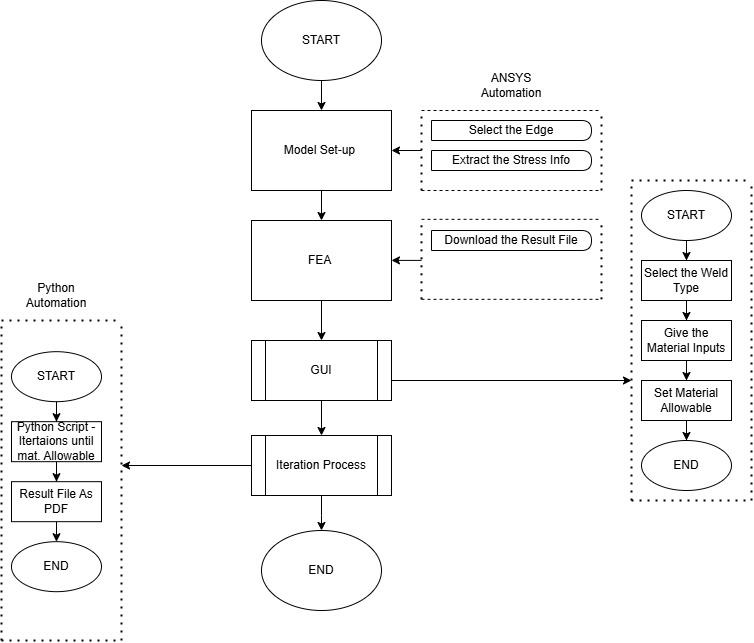

The diagram above was exported from draw.io. Its source (the exported page's mxGraphModel, read from the mxfile embedded in the PNG):
<mxGraphModel dx="1593" dy="953" grid="1" gridSize="10" guides="1" tooltips="1" connect="1" arrows="1" fold="1" page="1" pageScale="1" pageWidth="850" pageHeight="1100" math="0" shadow="0">
  <root>
    <mxCell id="0" />
    <mxCell id="1" parent="0" />
    <mxCell id="yvEBXiuTINX9yIudibAE-53" value="" style="edgeStyle=orthogonalEdgeStyle;rounded=0;orthogonalLoop=1;jettySize=auto;html=1;" edge="1" parent="1" source="yvEBXiuTINX9yIudibAE-4" target="yvEBXiuTINX9yIudibAE-46">
      <mxGeometry relative="1" as="geometry" />
    </mxCell>
    <mxCell id="yvEBXiuTINX9yIudibAE-4" value="Model Set-up&amp;nbsp;" style="rounded=0;whiteSpace=wrap;html=1;" vertex="1" parent="1">
      <mxGeometry x="320" y="250" width="140" height="80" as="geometry" />
    </mxCell>
    <mxCell id="yvEBXiuTINX9yIudibAE-12" value="&lt;span style=&quot;text-align: left;&quot;&gt;Select the Edge&lt;/span&gt;" style="shape=delay;whiteSpace=wrap;html=1;" vertex="1" parent="1">
      <mxGeometry x="500" y="260" width="160" height="20" as="geometry" />
    </mxCell>
    <mxCell id="yvEBXiuTINX9yIudibAE-14" value="&lt;span style=&quot;text-align: left;&quot;&gt;Extract the Stress Info&lt;/span&gt;" style="shape=delay;whiteSpace=wrap;html=1;" vertex="1" parent="1">
      <mxGeometry x="500" y="290" width="160" height="20" as="geometry" />
    </mxCell>
    <mxCell id="yvEBXiuTINX9yIudibAE-15" value="&lt;span style=&quot;text-align: left;&quot;&gt;Download the Result File&lt;/span&gt;" style="shape=delay;whiteSpace=wrap;html=1;" vertex="1" parent="1">
      <mxGeometry x="500" y="370" width="160" height="20" as="geometry" />
    </mxCell>
    <mxCell id="yvEBXiuTINX9yIudibAE-28" style="edgeStyle=orthogonalEdgeStyle;rounded=0;orthogonalLoop=1;jettySize=auto;html=1;entryX=0.5;entryY=0;entryDx=0;entryDy=0;" edge="1" parent="1" source="yvEBXiuTINX9yIudibAE-17" target="yvEBXiuTINX9yIudibAE-20">
      <mxGeometry relative="1" as="geometry" />
    </mxCell>
    <mxCell id="yvEBXiuTINX9yIudibAE-17" value="Select the Weld Type" style="rounded=0;whiteSpace=wrap;html=1;" vertex="1" parent="1">
      <mxGeometry x="710" y="400" width="90" height="40" as="geometry" />
    </mxCell>
    <mxCell id="yvEBXiuTINX9yIudibAE-51" value="" style="edgeStyle=orthogonalEdgeStyle;rounded=0;orthogonalLoop=1;jettySize=auto;html=1;" edge="1" parent="1" source="yvEBXiuTINX9yIudibAE-18" target="yvEBXiuTINX9yIudibAE-34">
      <mxGeometry relative="1" as="geometry" />
    </mxCell>
    <mxCell id="yvEBXiuTINX9yIudibAE-18" value="GUI" style="shape=process;whiteSpace=wrap;html=1;backgroundOutline=1;" vertex="1" parent="1">
      <mxGeometry x="320" y="480" width="140" height="60" as="geometry" />
    </mxCell>
    <mxCell id="yvEBXiuTINX9yIudibAE-27" style="edgeStyle=orthogonalEdgeStyle;rounded=0;orthogonalLoop=1;jettySize=auto;html=1;entryX=0.5;entryY=0;entryDx=0;entryDy=0;" edge="1" parent="1" source="yvEBXiuTINX9yIudibAE-19" target="yvEBXiuTINX9yIudibAE-17">
      <mxGeometry relative="1" as="geometry" />
    </mxCell>
    <mxCell id="yvEBXiuTINX9yIudibAE-19" value="START" style="ellipse;whiteSpace=wrap;html=1;" vertex="1" parent="1">
      <mxGeometry x="710" y="330" width="90" height="50" as="geometry" />
    </mxCell>
    <mxCell id="yvEBXiuTINX9yIudibAE-30" style="edgeStyle=orthogonalEdgeStyle;rounded=0;orthogonalLoop=1;jettySize=auto;html=1;entryX=0.5;entryY=0;entryDx=0;entryDy=0;" edge="1" parent="1" source="yvEBXiuTINX9yIudibAE-20" target="yvEBXiuTINX9yIudibAE-21">
      <mxGeometry relative="1" as="geometry" />
    </mxCell>
    <mxCell id="yvEBXiuTINX9yIudibAE-20" value="Give the Material Inputs" style="rounded=0;whiteSpace=wrap;html=1;" vertex="1" parent="1">
      <mxGeometry x="710" y="460" width="90" height="40" as="geometry" />
    </mxCell>
    <mxCell id="yvEBXiuTINX9yIudibAE-31" style="edgeStyle=orthogonalEdgeStyle;rounded=0;orthogonalLoop=1;jettySize=auto;html=1;entryX=0.5;entryY=0;entryDx=0;entryDy=0;" edge="1" parent="1" source="yvEBXiuTINX9yIudibAE-21" target="yvEBXiuTINX9yIudibAE-23">
      <mxGeometry relative="1" as="geometry" />
    </mxCell>
    <mxCell id="yvEBXiuTINX9yIudibAE-21" value="Set Material Allowable" style="rounded=0;whiteSpace=wrap;html=1;" vertex="1" parent="1">
      <mxGeometry x="710" y="520" width="90" height="40" as="geometry" />
    </mxCell>
    <mxCell id="yvEBXiuTINX9yIudibAE-23" value="END" style="ellipse;whiteSpace=wrap;html=1;" vertex="1" parent="1">
      <mxGeometry x="710" y="580" width="90" height="50" as="geometry" />
    </mxCell>
    <mxCell id="yvEBXiuTINX9yIudibAE-50" value="" style="edgeStyle=orthogonalEdgeStyle;rounded=0;orthogonalLoop=1;jettySize=auto;html=1;" edge="1" parent="1" source="yvEBXiuTINX9yIudibAE-34">
      <mxGeometry relative="1" as="geometry">
        <mxPoint x="390" y="670" as="targetPoint" />
      </mxGeometry>
    </mxCell>
    <mxCell id="yvEBXiuTINX9yIudibAE-34" value="Iteration Process" style="shape=process;whiteSpace=wrap;html=1;backgroundOutline=1;" vertex="1" parent="1">
      <mxGeometry x="320" y="575" width="140" height="60" as="geometry" />
    </mxCell>
    <mxCell id="yvEBXiuTINX9yIudibAE-35" style="edgeStyle=orthogonalEdgeStyle;rounded=0;orthogonalLoop=1;jettySize=auto;html=1;entryX=0.5;entryY=0;entryDx=0;entryDy=0;" edge="1" parent="1" source="yvEBXiuTINX9yIudibAE-36" target="yvEBXiuTINX9yIudibAE-40">
      <mxGeometry relative="1" as="geometry" />
    </mxCell>
    <mxCell id="yvEBXiuTINX9yIudibAE-36" value="Python Script -&lt;br&gt;Itertaions until mat. Allowable" style="rounded=0;whiteSpace=wrap;html=1;" vertex="1" parent="1">
      <mxGeometry x="80" y="561.1800000000001" width="90" height="40" as="geometry" />
    </mxCell>
    <mxCell id="yvEBXiuTINX9yIudibAE-37" style="edgeStyle=orthogonalEdgeStyle;rounded=0;orthogonalLoop=1;jettySize=auto;html=1;entryX=0.5;entryY=0;entryDx=0;entryDy=0;" edge="1" parent="1" source="yvEBXiuTINX9yIudibAE-38" target="yvEBXiuTINX9yIudibAE-36">
      <mxGeometry relative="1" as="geometry" />
    </mxCell>
    <mxCell id="yvEBXiuTINX9yIudibAE-38" value="START" style="ellipse;whiteSpace=wrap;html=1;" vertex="1" parent="1">
      <mxGeometry x="80" y="491.18" width="90" height="50" as="geometry" />
    </mxCell>
    <mxCell id="yvEBXiuTINX9yIudibAE-39" style="edgeStyle=orthogonalEdgeStyle;rounded=0;orthogonalLoop=1;jettySize=auto;html=1;entryX=0.5;entryY=0;entryDx=0;entryDy=0;" edge="1" parent="1" source="yvEBXiuTINX9yIudibAE-40">
      <mxGeometry relative="1" as="geometry">
        <mxPoint x="125" y="681.1800000000001" as="targetPoint" />
      </mxGeometry>
    </mxCell>
    <mxCell id="yvEBXiuTINX9yIudibAE-40" value="Result File As PDF" style="rounded=0;whiteSpace=wrap;html=1;" vertex="1" parent="1">
      <mxGeometry x="80" y="621.1800000000001" width="90" height="40" as="geometry" />
    </mxCell>
    <mxCell id="yvEBXiuTINX9yIudibAE-43" value="END" style="ellipse;whiteSpace=wrap;html=1;" vertex="1" parent="1">
      <mxGeometry x="80" y="681.1800000000001" width="90" height="50" as="geometry" />
    </mxCell>
    <mxCell id="yvEBXiuTINX9yIudibAE-54" value="" style="edgeStyle=orthogonalEdgeStyle;rounded=0;orthogonalLoop=1;jettySize=auto;html=1;" edge="1" parent="1" source="yvEBXiuTINX9yIudibAE-44" target="yvEBXiuTINX9yIudibAE-4">
      <mxGeometry relative="1" as="geometry" />
    </mxCell>
    <mxCell id="yvEBXiuTINX9yIudibAE-44" value="START" style="ellipse;whiteSpace=wrap;html=1;" vertex="1" parent="1">
      <mxGeometry x="330" y="140" width="120" height="80" as="geometry" />
    </mxCell>
    <mxCell id="yvEBXiuTINX9yIudibAE-45" value="END" style="ellipse;whiteSpace=wrap;html=1;" vertex="1" parent="1">
      <mxGeometry x="330" y="670" width="120" height="80" as="geometry" />
    </mxCell>
    <mxCell id="yvEBXiuTINX9yIudibAE-52" value="" style="edgeStyle=orthogonalEdgeStyle;rounded=0;orthogonalLoop=1;jettySize=auto;html=1;" edge="1" parent="1" source="yvEBXiuTINX9yIudibAE-46" target="yvEBXiuTINX9yIudibAE-18">
      <mxGeometry relative="1" as="geometry" />
    </mxCell>
    <mxCell id="yvEBXiuTINX9yIudibAE-46" value="FEA&amp;nbsp;" style="rounded=0;whiteSpace=wrap;html=1;" vertex="1" parent="1">
      <mxGeometry x="320" y="360" width="140" height="80" as="geometry" />
    </mxCell>
    <mxCell id="yvEBXiuTINX9yIudibAE-55" value="" style="endArrow=none;dashed=1;html=1;rounded=0;" edge="1" parent="1">
      <mxGeometry width="50" height="50" relative="1" as="geometry">
        <mxPoint x="490" y="358.82" as="sourcePoint" />
        <mxPoint x="670" y="358.82" as="targetPoint" />
      </mxGeometry>
    </mxCell>
    <mxCell id="yvEBXiuTINX9yIudibAE-56" value="" style="endArrow=none;dashed=1;html=1;rounded=0;" edge="1" parent="1">
      <mxGeometry width="50" height="50" relative="1" as="geometry">
        <mxPoint x="490" y="438.82" as="sourcePoint" />
        <mxPoint x="670" y="438.82" as="targetPoint" />
      </mxGeometry>
    </mxCell>
    <mxCell id="yvEBXiuTINX9yIudibAE-57" value="" style="endArrow=none;dashed=1;html=1;dashPattern=1 3;strokeWidth=2;rounded=0;" edge="1" parent="1">
      <mxGeometry width="50" height="50" relative="1" as="geometry">
        <mxPoint x="490" y="438.82" as="sourcePoint" />
        <mxPoint x="490" y="358.82" as="targetPoint" />
      </mxGeometry>
    </mxCell>
    <mxCell id="yvEBXiuTINX9yIudibAE-63" value="" style="endArrow=none;dashed=1;html=1;dashPattern=1 3;strokeWidth=2;rounded=0;" edge="1" parent="1">
      <mxGeometry width="50" height="50" relative="1" as="geometry">
        <mxPoint x="670" y="438.82" as="sourcePoint" />
        <mxPoint x="670" y="358.82" as="targetPoint" />
      </mxGeometry>
    </mxCell>
    <mxCell id="yvEBXiuTINX9yIudibAE-64" value="" style="endArrow=none;dashed=1;html=1;rounded=0;" edge="1" parent="1">
      <mxGeometry width="50" height="50" relative="1" as="geometry">
        <mxPoint x="490" y="250" as="sourcePoint" />
        <mxPoint x="670" y="250" as="targetPoint" />
      </mxGeometry>
    </mxCell>
    <mxCell id="yvEBXiuTINX9yIudibAE-65" value="" style="endArrow=none;dashed=1;html=1;rounded=0;" edge="1" parent="1">
      <mxGeometry width="50" height="50" relative="1" as="geometry">
        <mxPoint x="490" y="330" as="sourcePoint" />
        <mxPoint x="670" y="330" as="targetPoint" />
      </mxGeometry>
    </mxCell>
    <mxCell id="yvEBXiuTINX9yIudibAE-66" value="" style="endArrow=none;dashed=1;html=1;dashPattern=1 3;strokeWidth=2;rounded=0;" edge="1" parent="1">
      <mxGeometry width="50" height="50" relative="1" as="geometry">
        <mxPoint x="490" y="330" as="sourcePoint" />
        <mxPoint x="490" y="250" as="targetPoint" />
      </mxGeometry>
    </mxCell>
    <mxCell id="yvEBXiuTINX9yIudibAE-67" value="" style="endArrow=none;dashed=1;html=1;dashPattern=1 3;strokeWidth=2;rounded=0;" edge="1" parent="1">
      <mxGeometry width="50" height="50" relative="1" as="geometry">
        <mxPoint x="670" y="330" as="sourcePoint" />
        <mxPoint x="670" y="250" as="targetPoint" />
      </mxGeometry>
    </mxCell>
    <mxCell id="yvEBXiuTINX9yIudibAE-68" value="" style="endArrow=classic;html=1;rounded=0;" edge="1" parent="1" target="yvEBXiuTINX9yIudibAE-4">
      <mxGeometry width="50" height="50" relative="1" as="geometry">
        <mxPoint x="490" y="290" as="sourcePoint" />
        <mxPoint x="380" y="350" as="targetPoint" />
      </mxGeometry>
    </mxCell>
    <mxCell id="yvEBXiuTINX9yIudibAE-69" value="" style="endArrow=classic;html=1;rounded=0;" edge="1" parent="1">
      <mxGeometry width="50" height="50" relative="1" as="geometry">
        <mxPoint x="490" y="399.89" as="sourcePoint" />
        <mxPoint x="460" y="399.89" as="targetPoint" />
      </mxGeometry>
    </mxCell>
    <mxCell id="yvEBXiuTINX9yIudibAE-70" value="" style="endArrow=none;dashed=1;html=1;dashPattern=1 3;strokeWidth=2;rounded=0;" edge="1" parent="1">
      <mxGeometry width="50" height="50" relative="1" as="geometry">
        <mxPoint x="700" y="640" as="sourcePoint" />
        <mxPoint x="700" y="320" as="targetPoint" />
      </mxGeometry>
    </mxCell>
    <mxCell id="yvEBXiuTINX9yIudibAE-71" value="" style="endArrow=none;dashed=1;html=1;dashPattern=1 3;strokeWidth=2;rounded=0;" edge="1" parent="1">
      <mxGeometry width="50" height="50" relative="1" as="geometry">
        <mxPoint x="820" y="640" as="sourcePoint" />
        <mxPoint x="820" y="320" as="targetPoint" />
      </mxGeometry>
    </mxCell>
    <mxCell id="yvEBXiuTINX9yIudibAE-72" value="" style="endArrow=none;dashed=1;html=1;dashPattern=1 3;strokeWidth=2;rounded=0;" edge="1" parent="1">
      <mxGeometry width="50" height="50" relative="1" as="geometry">
        <mxPoint x="700" y="640" as="sourcePoint" />
        <mxPoint x="820" y="640" as="targetPoint" />
      </mxGeometry>
    </mxCell>
    <mxCell id="yvEBXiuTINX9yIudibAE-73" value="" style="endArrow=none;dashed=1;html=1;dashPattern=1 3;strokeWidth=2;rounded=0;" edge="1" parent="1">
      <mxGeometry width="50" height="50" relative="1" as="geometry">
        <mxPoint x="700" y="320" as="sourcePoint" />
        <mxPoint x="820" y="320" as="targetPoint" />
      </mxGeometry>
    </mxCell>
    <mxCell id="yvEBXiuTINX9yIudibAE-74" value="" style="endArrow=none;dashed=1;html=1;dashPattern=1 3;strokeWidth=2;rounded=0;" edge="1" parent="1">
      <mxGeometry width="50" height="50" relative="1" as="geometry">
        <mxPoint x="70" y="780" as="sourcePoint" />
        <mxPoint x="70" y="460" as="targetPoint" />
      </mxGeometry>
    </mxCell>
    <mxCell id="yvEBXiuTINX9yIudibAE-75" value="" style="endArrow=none;dashed=1;html=1;dashPattern=1 3;strokeWidth=2;rounded=0;" edge="1" parent="1">
      <mxGeometry width="50" height="50" relative="1" as="geometry">
        <mxPoint x="190" y="780" as="sourcePoint" />
        <mxPoint x="190" y="460" as="targetPoint" />
      </mxGeometry>
    </mxCell>
    <mxCell id="yvEBXiuTINX9yIudibAE-76" value="" style="endArrow=none;dashed=1;html=1;dashPattern=1 3;strokeWidth=2;rounded=0;" edge="1" parent="1">
      <mxGeometry width="50" height="50" relative="1" as="geometry">
        <mxPoint x="70" y="780" as="sourcePoint" />
        <mxPoint x="190" y="780" as="targetPoint" />
      </mxGeometry>
    </mxCell>
    <mxCell id="yvEBXiuTINX9yIudibAE-77" value="" style="endArrow=none;dashed=1;html=1;dashPattern=1 3;strokeWidth=2;rounded=0;" edge="1" parent="1">
      <mxGeometry width="50" height="50" relative="1" as="geometry">
        <mxPoint x="70" y="460" as="sourcePoint" />
        <mxPoint x="190" y="460" as="targetPoint" />
      </mxGeometry>
    </mxCell>
    <mxCell id="yvEBXiuTINX9yIudibAE-78" value="" style="endArrow=classic;html=1;rounded=0;exitX=0;exitY=0.5;exitDx=0;exitDy=0;" edge="1" parent="1" source="yvEBXiuTINX9yIudibAE-34">
      <mxGeometry width="50" height="50" relative="1" as="geometry">
        <mxPoint x="240" y="430" as="sourcePoint" />
        <mxPoint x="190" y="605" as="targetPoint" />
      </mxGeometry>
    </mxCell>
    <mxCell id="yvEBXiuTINX9yIudibAE-79" value="" style="endArrow=classic;html=1;rounded=0;" edge="1" parent="1">
      <mxGeometry width="50" height="50" relative="1" as="geometry">
        <mxPoint x="460" y="520" as="sourcePoint" />
        <mxPoint x="700" y="520" as="targetPoint" />
      </mxGeometry>
    </mxCell>
    <mxCell id="yvEBXiuTINX9yIudibAE-80" value="ANSYS Automation" style="text;html=1;align=center;verticalAlign=middle;whiteSpace=wrap;rounded=0;" vertex="1" parent="1">
      <mxGeometry x="550" y="210" width="60" height="30" as="geometry" />
    </mxCell>
    <mxCell id="yvEBXiuTINX9yIudibAE-81" value="Python Automation" style="text;html=1;align=center;verticalAlign=middle;whiteSpace=wrap;rounded=0;" vertex="1" parent="1">
      <mxGeometry x="95" y="420" width="60" height="30" as="geometry" />
    </mxCell>
  </root>
</mxGraphModel>